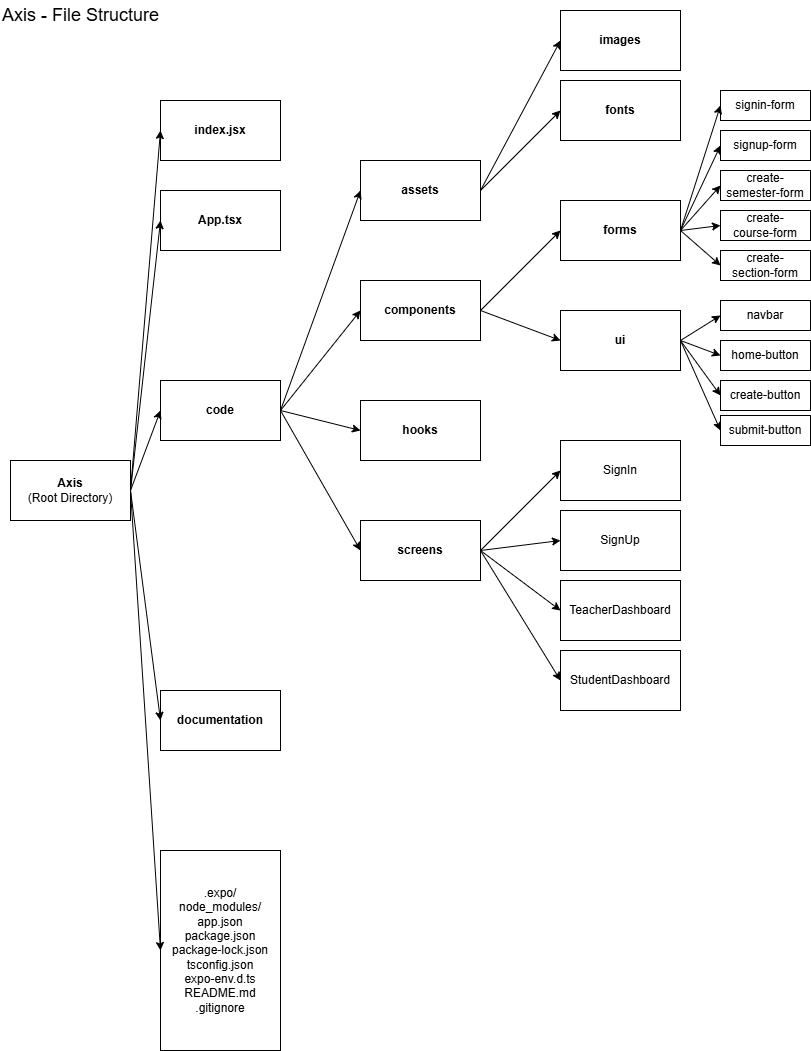

The diagram above was exported from draw.io. Its source (the exported page's mxGraphModel, read from the mxfile embedded in the PNG):
<mxGraphModel dx="1165" dy="772" grid="1" gridSize="10" guides="1" tooltips="1" connect="1" arrows="1" fold="1" page="1" pageScale="1" pageWidth="850" pageHeight="1100" math="0" shadow="0">
  <root>
    <mxCell id="0" />
    <mxCell id="1" parent="0" />
    <mxCell id="NnumaWDGpkBnscY4WgVc-1" value="&lt;b&gt;Axis&lt;/b&gt;&lt;div&gt;(Root Directory)&lt;br&gt;&lt;/div&gt;" style="rounded=0;whiteSpace=wrap;html=1;" parent="1" vertex="1">
      <mxGeometry x="10" y="460" width="120" height="60" as="geometry" />
    </mxCell>
    <mxCell id="NnumaWDGpkBnscY4WgVc-2" value="&lt;b&gt;code&lt;/b&gt;" style="rounded=0;whiteSpace=wrap;html=1;" parent="1" vertex="1">
      <mxGeometry x="160" y="380" width="120" height="60" as="geometry" />
    </mxCell>
    <mxCell id="NnumaWDGpkBnscY4WgVc-3" value="&lt;b&gt;documentation&lt;/b&gt;" style="rounded=0;whiteSpace=wrap;html=1;" parent="1" vertex="1">
      <mxGeometry x="160" y="690" width="120" height="60" as="geometry" />
    </mxCell>
    <mxCell id="NnumaWDGpkBnscY4WgVc-4" value="" style="endArrow=classic;html=1;rounded=0;exitX=1;exitY=0.5;exitDx=0;exitDy=0;entryX=0;entryY=0.5;entryDx=0;entryDy=0;" parent="1" source="NnumaWDGpkBnscY4WgVc-1" target="NnumaWDGpkBnscY4WgVc-3" edge="1">
      <mxGeometry width="50" height="50" relative="1" as="geometry">
        <mxPoint x="400" y="330" as="sourcePoint" />
        <mxPoint x="450" y="280" as="targetPoint" />
      </mxGeometry>
    </mxCell>
    <mxCell id="NnumaWDGpkBnscY4WgVc-5" value="" style="endArrow=classic;html=1;rounded=0;exitX=1;exitY=0.5;exitDx=0;exitDy=0;entryX=0;entryY=0.5;entryDx=0;entryDy=0;" parent="1" source="NnumaWDGpkBnscY4WgVc-1" target="NnumaWDGpkBnscY4WgVc-2" edge="1">
      <mxGeometry width="50" height="50" relative="1" as="geometry">
        <mxPoint x="170" y="400" as="sourcePoint" />
        <mxPoint x="250" y="500" as="targetPoint" />
      </mxGeometry>
    </mxCell>
    <mxCell id="NnumaWDGpkBnscY4WgVc-6" value="&lt;div&gt;.expo/&lt;br&gt;node_modules/&lt;/div&gt;&lt;div&gt;app.json&lt;/div&gt;&lt;div&gt;package.json&lt;/div&gt;&lt;div&gt;package-lock.json&lt;/div&gt;&lt;div&gt;tsconfig.json&lt;/div&gt;&lt;div&gt;expo-env.d.ts&lt;/div&gt;&lt;div&gt;README.md&lt;/div&gt;&lt;div&gt;.gitignore&lt;/div&gt;" style="rounded=0;whiteSpace=wrap;html=1;" parent="1" vertex="1">
      <mxGeometry x="160" y="850" width="120" height="200" as="geometry" />
    </mxCell>
    <mxCell id="NnumaWDGpkBnscY4WgVc-7" value="" style="endArrow=classic;html=1;rounded=0;exitX=1;exitY=0.5;exitDx=0;exitDy=0;entryX=0;entryY=0.5;entryDx=0;entryDy=0;" parent="1" source="NnumaWDGpkBnscY4WgVc-1" target="NnumaWDGpkBnscY4WgVc-6" edge="1">
      <mxGeometry width="50" height="50" relative="1" as="geometry">
        <mxPoint x="280" y="580" as="sourcePoint" />
        <mxPoint x="330" y="530" as="targetPoint" />
      </mxGeometry>
    </mxCell>
    <mxCell id="NnumaWDGpkBnscY4WgVc-9" value="&lt;b&gt;screens&lt;/b&gt;" style="rounded=0;whiteSpace=wrap;html=1;" parent="1" vertex="1">
      <mxGeometry x="360" y="520" width="120" height="60" as="geometry" />
    </mxCell>
    <mxCell id="NnumaWDGpkBnscY4WgVc-10" value="&lt;b&gt;components&lt;/b&gt;" style="rounded=0;whiteSpace=wrap;html=1;" parent="1" vertex="1">
      <mxGeometry x="360" y="280" width="120" height="60" as="geometry" />
    </mxCell>
    <mxCell id="NnumaWDGpkBnscY4WgVc-11" value="&lt;b&gt;hooks&lt;/b&gt;" style="rounded=0;whiteSpace=wrap;html=1;" parent="1" vertex="1">
      <mxGeometry x="360" y="400" width="120" height="60" as="geometry" />
    </mxCell>
    <mxCell id="NnumaWDGpkBnscY4WgVc-12" value="&lt;b&gt;assets&lt;/b&gt;" style="rounded=0;whiteSpace=wrap;html=1;" parent="1" vertex="1">
      <mxGeometry x="360" y="160" width="120" height="60" as="geometry" />
    </mxCell>
    <mxCell id="NnumaWDGpkBnscY4WgVc-13" value="" style="endArrow=classic;html=1;rounded=0;exitX=1;exitY=0.5;exitDx=0;exitDy=0;entryX=0;entryY=0.5;entryDx=0;entryDy=0;" parent="1" source="NnumaWDGpkBnscY4WgVc-2" target="NnumaWDGpkBnscY4WgVc-12" edge="1">
      <mxGeometry width="50" height="50" relative="1" as="geometry">
        <mxPoint x="350" y="400" as="sourcePoint" />
        <mxPoint x="400" y="350" as="targetPoint" />
      </mxGeometry>
    </mxCell>
    <mxCell id="NnumaWDGpkBnscY4WgVc-14" value="" style="endArrow=classic;html=1;rounded=0;exitX=1;exitY=0.5;exitDx=0;exitDy=0;entryX=0;entryY=0.5;entryDx=0;entryDy=0;" parent="1" source="NnumaWDGpkBnscY4WgVc-2" target="NnumaWDGpkBnscY4WgVc-10" edge="1">
      <mxGeometry width="50" height="50" relative="1" as="geometry">
        <mxPoint x="350" y="400" as="sourcePoint" />
        <mxPoint x="400" y="350" as="targetPoint" />
      </mxGeometry>
    </mxCell>
    <mxCell id="NnumaWDGpkBnscY4WgVc-15" value="" style="endArrow=classic;html=1;rounded=0;exitX=1;exitY=0.5;exitDx=0;exitDy=0;entryX=0;entryY=0.5;entryDx=0;entryDy=0;" parent="1" source="NnumaWDGpkBnscY4WgVc-2" target="NnumaWDGpkBnscY4WgVc-11" edge="1">
      <mxGeometry width="50" height="50" relative="1" as="geometry">
        <mxPoint x="350" y="400" as="sourcePoint" />
        <mxPoint x="400" y="350" as="targetPoint" />
      </mxGeometry>
    </mxCell>
    <mxCell id="NnumaWDGpkBnscY4WgVc-16" value="" style="endArrow=classic;html=1;rounded=0;exitX=1;exitY=0.5;exitDx=0;exitDy=0;entryX=0;entryY=0.5;entryDx=0;entryDy=0;" parent="1" source="NnumaWDGpkBnscY4WgVc-2" target="NnumaWDGpkBnscY4WgVc-9" edge="1">
      <mxGeometry width="50" height="50" relative="1" as="geometry">
        <mxPoint x="350" y="400" as="sourcePoint" />
        <mxPoint x="400" y="350" as="targetPoint" />
      </mxGeometry>
    </mxCell>
    <mxCell id="NnumaWDGpkBnscY4WgVc-17" value="&lt;b&gt;App.tsx&lt;/b&gt;" style="rounded=0;whiteSpace=wrap;html=1;" parent="1" vertex="1">
      <mxGeometry x="160" y="190" width="120" height="60" as="geometry" />
    </mxCell>
    <mxCell id="NnumaWDGpkBnscY4WgVc-18" value="" style="endArrow=classic;html=1;rounded=0;exitX=1;exitY=0.5;exitDx=0;exitDy=0;entryX=0;entryY=0.5;entryDx=0;entryDy=0;" parent="1" source="NnumaWDGpkBnscY4WgVc-1" target="NnumaWDGpkBnscY4WgVc-17" edge="1">
      <mxGeometry width="50" height="50" relative="1" as="geometry">
        <mxPoint x="360" y="370" as="sourcePoint" />
        <mxPoint x="410" y="320" as="targetPoint" />
      </mxGeometry>
    </mxCell>
    <mxCell id="NnumaWDGpkBnscY4WgVc-19" value="&lt;b&gt;index.jsx&lt;/b&gt;" style="rounded=0;whiteSpace=wrap;html=1;" parent="1" vertex="1">
      <mxGeometry x="160" y="100" width="120" height="60" as="geometry" />
    </mxCell>
    <mxCell id="NnumaWDGpkBnscY4WgVc-20" value="" style="endArrow=classic;html=1;rounded=0;exitX=1;exitY=0.5;exitDx=0;exitDy=0;entryX=0;entryY=0.5;entryDx=0;entryDy=0;" parent="1" source="NnumaWDGpkBnscY4WgVc-1" target="NnumaWDGpkBnscY4WgVc-19" edge="1">
      <mxGeometry width="50" height="50" relative="1" as="geometry">
        <mxPoint x="330" y="420" as="sourcePoint" />
        <mxPoint x="380" y="370" as="targetPoint" />
      </mxGeometry>
    </mxCell>
    <mxCell id="NnumaWDGpkBnscY4WgVc-21" value="&lt;font style=&quot;font-size: 18px;&quot;&gt;Axis - File Structure&lt;/font&gt;" style="text;html=1;align=left;verticalAlign=middle;whiteSpace=wrap;rounded=0;" parent="1" vertex="1">
      <mxGeometry width="180" height="30" as="geometry" />
    </mxCell>
    <mxCell id="D0xDtLjKObtZPV950Qda-1" value="&lt;b&gt;images&lt;/b&gt;" style="rounded=0;whiteSpace=wrap;html=1;" vertex="1" parent="1">
      <mxGeometry x="560" y="10" width="120" height="60" as="geometry" />
    </mxCell>
    <mxCell id="D0xDtLjKObtZPV950Qda-2" value="" style="endArrow=classic;html=1;rounded=0;exitX=1;exitY=0.5;exitDx=0;exitDy=0;entryX=0;entryY=0.5;entryDx=0;entryDy=0;" edge="1" parent="1" source="NnumaWDGpkBnscY4WgVc-12" target="D0xDtLjKObtZPV950Qda-1">
      <mxGeometry width="50" height="50" relative="1" as="geometry">
        <mxPoint x="340" y="330" as="sourcePoint" />
        <mxPoint x="390" y="280" as="targetPoint" />
      </mxGeometry>
    </mxCell>
    <mxCell id="D0xDtLjKObtZPV950Qda-3" value="&lt;b&gt;fonts&lt;/b&gt;" style="rounded=0;whiteSpace=wrap;html=1;" vertex="1" parent="1">
      <mxGeometry x="560" y="80" width="120" height="60" as="geometry" />
    </mxCell>
    <mxCell id="D0xDtLjKObtZPV950Qda-4" value="" style="endArrow=classic;html=1;rounded=0;exitX=1;exitY=0.5;exitDx=0;exitDy=0;entryX=0;entryY=0.5;entryDx=0;entryDy=0;" edge="1" parent="1" source="NnumaWDGpkBnscY4WgVc-12" target="D0xDtLjKObtZPV950Qda-3">
      <mxGeometry width="50" height="50" relative="1" as="geometry">
        <mxPoint x="340" y="330" as="sourcePoint" />
        <mxPoint x="390" y="280" as="targetPoint" />
      </mxGeometry>
    </mxCell>
    <mxCell id="D0xDtLjKObtZPV950Qda-5" value="" style="endArrow=classic;html=1;rounded=0;exitX=1;exitY=0.5;exitDx=0;exitDy=0;entryX=0;entryY=0.5;entryDx=0;entryDy=0;" edge="1" parent="1" source="NnumaWDGpkBnscY4WgVc-9" target="D0xDtLjKObtZPV950Qda-6">
      <mxGeometry width="50" height="50" relative="1" as="geometry">
        <mxPoint x="340" y="400" as="sourcePoint" />
        <mxPoint x="520" y="460" as="targetPoint" />
      </mxGeometry>
    </mxCell>
    <mxCell id="D0xDtLjKObtZPV950Qda-6" value="SignIn" style="rounded=0;whiteSpace=wrap;html=1;" vertex="1" parent="1">
      <mxGeometry x="560" y="440" width="120" height="60" as="geometry" />
    </mxCell>
    <mxCell id="D0xDtLjKObtZPV950Qda-7" value="SignUp" style="rounded=0;whiteSpace=wrap;html=1;" vertex="1" parent="1">
      <mxGeometry x="560" y="510" width="120" height="60" as="geometry" />
    </mxCell>
    <mxCell id="D0xDtLjKObtZPV950Qda-8" value="TeacherDashboard" style="rounded=0;whiteSpace=wrap;html=1;" vertex="1" parent="1">
      <mxGeometry x="560" y="580" width="120" height="60" as="geometry" />
    </mxCell>
    <mxCell id="D0xDtLjKObtZPV950Qda-9" value="StudentDashboard" style="rounded=0;whiteSpace=wrap;html=1;" vertex="1" parent="1">
      <mxGeometry x="560" y="650" width="120" height="60" as="geometry" />
    </mxCell>
    <mxCell id="D0xDtLjKObtZPV950Qda-10" value="" style="endArrow=classic;html=1;rounded=0;exitX=1;exitY=0.5;exitDx=0;exitDy=0;entryX=0;entryY=0.5;entryDx=0;entryDy=0;" edge="1" parent="1" source="NnumaWDGpkBnscY4WgVc-9" target="D0xDtLjKObtZPV950Qda-7">
      <mxGeometry width="50" height="50" relative="1" as="geometry">
        <mxPoint x="340" y="450" as="sourcePoint" />
        <mxPoint x="390" y="400" as="targetPoint" />
      </mxGeometry>
    </mxCell>
    <mxCell id="D0xDtLjKObtZPV950Qda-11" value="" style="endArrow=classic;html=1;rounded=0;exitX=1;exitY=0.5;exitDx=0;exitDy=0;entryX=0;entryY=0.5;entryDx=0;entryDy=0;" edge="1" parent="1" source="NnumaWDGpkBnscY4WgVc-9" target="D0xDtLjKObtZPV950Qda-8">
      <mxGeometry width="50" height="50" relative="1" as="geometry">
        <mxPoint x="340" y="450" as="sourcePoint" />
        <mxPoint x="390" y="400" as="targetPoint" />
      </mxGeometry>
    </mxCell>
    <mxCell id="D0xDtLjKObtZPV950Qda-12" value="" style="endArrow=classic;html=1;rounded=0;exitX=1;exitY=0.5;exitDx=0;exitDy=0;entryX=0;entryY=0.5;entryDx=0;entryDy=0;" edge="1" parent="1" source="NnumaWDGpkBnscY4WgVc-9" target="D0xDtLjKObtZPV950Qda-9">
      <mxGeometry width="50" height="50" relative="1" as="geometry">
        <mxPoint x="490" y="560" as="sourcePoint" />
        <mxPoint x="570" y="620" as="targetPoint" />
      </mxGeometry>
    </mxCell>
    <mxCell id="D0xDtLjKObtZPV950Qda-14" value="&lt;b&gt;forms&lt;/b&gt;" style="rounded=0;whiteSpace=wrap;html=1;" vertex="1" parent="1">
      <mxGeometry x="560" y="200" width="120" height="60" as="geometry" />
    </mxCell>
    <mxCell id="D0xDtLjKObtZPV950Qda-15" value="&lt;b&gt;ui&lt;/b&gt;" style="rounded=0;whiteSpace=wrap;html=1;" vertex="1" parent="1">
      <mxGeometry x="560" y="310" width="120" height="60" as="geometry" />
    </mxCell>
    <mxCell id="D0xDtLjKObtZPV950Qda-16" value="" style="endArrow=classic;html=1;rounded=0;exitX=1;exitY=0.5;exitDx=0;exitDy=0;entryX=0;entryY=0.5;entryDx=0;entryDy=0;" edge="1" parent="1" source="NnumaWDGpkBnscY4WgVc-10" target="D0xDtLjKObtZPV950Qda-14">
      <mxGeometry width="50" height="50" relative="1" as="geometry">
        <mxPoint x="430" y="450" as="sourcePoint" />
        <mxPoint x="480" y="400" as="targetPoint" />
      </mxGeometry>
    </mxCell>
    <mxCell id="D0xDtLjKObtZPV950Qda-17" value="" style="endArrow=classic;html=1;rounded=0;exitX=1;exitY=0.5;exitDx=0;exitDy=0;entryX=0;entryY=0.5;entryDx=0;entryDy=0;" edge="1" parent="1" source="NnumaWDGpkBnscY4WgVc-10" target="D0xDtLjKObtZPV950Qda-15">
      <mxGeometry width="50" height="50" relative="1" as="geometry">
        <mxPoint x="430" y="450" as="sourcePoint" />
        <mxPoint x="480" y="400" as="targetPoint" />
      </mxGeometry>
    </mxCell>
    <mxCell id="D0xDtLjKObtZPV950Qda-18" value="signin-form" style="rounded=0;whiteSpace=wrap;html=1;" vertex="1" parent="1">
      <mxGeometry x="720" y="90" width="90" height="30" as="geometry" />
    </mxCell>
    <mxCell id="D0xDtLjKObtZPV950Qda-22" value="signup-form" style="rounded=0;whiteSpace=wrap;html=1;" vertex="1" parent="1">
      <mxGeometry x="720" y="130" width="90" height="30" as="geometry" />
    </mxCell>
    <mxCell id="D0xDtLjKObtZPV950Qda-23" value="create-semester-form" style="rounded=0;whiteSpace=wrap;html=1;" vertex="1" parent="1">
      <mxGeometry x="720" y="170" width="90" height="30" as="geometry" />
    </mxCell>
    <mxCell id="D0xDtLjKObtZPV950Qda-24" value="create-&lt;div&gt;course-form&lt;/div&gt;" style="rounded=0;whiteSpace=wrap;html=1;" vertex="1" parent="1">
      <mxGeometry x="720" y="210" width="90" height="30" as="geometry" />
    </mxCell>
    <mxCell id="D0xDtLjKObtZPV950Qda-25" value="create-&lt;div&gt;section-form&lt;/div&gt;" style="rounded=0;whiteSpace=wrap;html=1;" vertex="1" parent="1">
      <mxGeometry x="720" y="250" width="90" height="30" as="geometry" />
    </mxCell>
    <mxCell id="D0xDtLjKObtZPV950Qda-26" value="" style="endArrow=classic;html=1;rounded=0;exitX=1;exitY=0.5;exitDx=0;exitDy=0;entryX=0;entryY=0.5;entryDx=0;entryDy=0;" edge="1" parent="1" source="D0xDtLjKObtZPV950Qda-14" target="D0xDtLjKObtZPV950Qda-18">
      <mxGeometry width="50" height="50" relative="1" as="geometry">
        <mxPoint x="540" y="330" as="sourcePoint" />
        <mxPoint x="590" y="280" as="targetPoint" />
      </mxGeometry>
    </mxCell>
    <mxCell id="D0xDtLjKObtZPV950Qda-27" value="" style="endArrow=classic;html=1;rounded=0;exitX=1;exitY=0.5;exitDx=0;exitDy=0;entryX=0;entryY=0.5;entryDx=0;entryDy=0;" edge="1" parent="1" source="D0xDtLjKObtZPV950Qda-14" target="D0xDtLjKObtZPV950Qda-22">
      <mxGeometry width="50" height="50" relative="1" as="geometry">
        <mxPoint x="690" y="240" as="sourcePoint" />
        <mxPoint x="730" y="115" as="targetPoint" />
      </mxGeometry>
    </mxCell>
    <mxCell id="D0xDtLjKObtZPV950Qda-28" value="" style="endArrow=classic;html=1;rounded=0;exitX=1;exitY=0.5;exitDx=0;exitDy=0;entryX=0;entryY=0.5;entryDx=0;entryDy=0;" edge="1" parent="1" source="D0xDtLjKObtZPV950Qda-14" target="D0xDtLjKObtZPV950Qda-23">
      <mxGeometry width="50" height="50" relative="1" as="geometry">
        <mxPoint x="690" y="240" as="sourcePoint" />
        <mxPoint x="730" y="155" as="targetPoint" />
      </mxGeometry>
    </mxCell>
    <mxCell id="D0xDtLjKObtZPV950Qda-29" value="" style="endArrow=classic;html=1;rounded=0;exitX=1;exitY=0.5;exitDx=0;exitDy=0;entryX=0;entryY=0.5;entryDx=0;entryDy=0;" edge="1" parent="1" source="D0xDtLjKObtZPV950Qda-14" target="D0xDtLjKObtZPV950Qda-24">
      <mxGeometry width="50" height="50" relative="1" as="geometry">
        <mxPoint x="690" y="240" as="sourcePoint" />
        <mxPoint x="730" y="195" as="targetPoint" />
      </mxGeometry>
    </mxCell>
    <mxCell id="D0xDtLjKObtZPV950Qda-30" value="" style="endArrow=classic;html=1;rounded=0;exitX=1;exitY=0.5;exitDx=0;exitDy=0;entryX=0;entryY=0.5;entryDx=0;entryDy=0;" edge="1" parent="1" source="D0xDtLjKObtZPV950Qda-14" target="D0xDtLjKObtZPV950Qda-25">
      <mxGeometry width="50" height="50" relative="1" as="geometry">
        <mxPoint x="690" y="240" as="sourcePoint" />
        <mxPoint x="730" y="235" as="targetPoint" />
      </mxGeometry>
    </mxCell>
    <mxCell id="D0xDtLjKObtZPV950Qda-31" value="navbar" style="rounded=0;whiteSpace=wrap;html=1;" vertex="1" parent="1">
      <mxGeometry x="720" y="300" width="90" height="30" as="geometry" />
    </mxCell>
    <mxCell id="D0xDtLjKObtZPV950Qda-32" value="home-button" style="rounded=0;whiteSpace=wrap;html=1;" vertex="1" parent="1">
      <mxGeometry x="720" y="340" width="90" height="30" as="geometry" />
    </mxCell>
    <mxCell id="D0xDtLjKObtZPV950Qda-33" value="create-button" style="rounded=0;whiteSpace=wrap;html=1;" vertex="1" parent="1">
      <mxGeometry x="720" y="380" width="90" height="30" as="geometry" />
    </mxCell>
    <mxCell id="D0xDtLjKObtZPV950Qda-35" value="submit-button" style="rounded=0;whiteSpace=wrap;html=1;" vertex="1" parent="1">
      <mxGeometry x="720" y="415" width="90" height="30" as="geometry" />
    </mxCell>
    <mxCell id="D0xDtLjKObtZPV950Qda-36" value="" style="endArrow=classic;html=1;rounded=0;exitX=1;exitY=0.5;exitDx=0;exitDy=0;entryX=0;entryY=0.5;entryDx=0;entryDy=0;" edge="1" parent="1" source="D0xDtLjKObtZPV950Qda-15" target="D0xDtLjKObtZPV950Qda-31">
      <mxGeometry width="50" height="50" relative="1" as="geometry">
        <mxPoint x="690" y="240" as="sourcePoint" />
        <mxPoint x="730" y="275" as="targetPoint" />
      </mxGeometry>
    </mxCell>
    <mxCell id="D0xDtLjKObtZPV950Qda-37" value="" style="endArrow=classic;html=1;rounded=0;exitX=1;exitY=0.5;exitDx=0;exitDy=0;entryX=0;entryY=0.5;entryDx=0;entryDy=0;" edge="1" parent="1" source="D0xDtLjKObtZPV950Qda-15" target="D0xDtLjKObtZPV950Qda-32">
      <mxGeometry width="50" height="50" relative="1" as="geometry">
        <mxPoint x="690" y="350" as="sourcePoint" />
        <mxPoint x="730" y="325" as="targetPoint" />
      </mxGeometry>
    </mxCell>
    <mxCell id="D0xDtLjKObtZPV950Qda-38" value="" style="endArrow=classic;html=1;rounded=0;exitX=1;exitY=0.5;exitDx=0;exitDy=0;entryX=0;entryY=0.5;entryDx=0;entryDy=0;" edge="1" parent="1" source="D0xDtLjKObtZPV950Qda-15" target="D0xDtLjKObtZPV950Qda-33">
      <mxGeometry width="50" height="50" relative="1" as="geometry">
        <mxPoint x="690" y="350" as="sourcePoint" />
        <mxPoint x="730" y="365" as="targetPoint" />
      </mxGeometry>
    </mxCell>
    <mxCell id="D0xDtLjKObtZPV950Qda-39" value="" style="endArrow=classic;html=1;rounded=0;exitX=1;exitY=0.5;exitDx=0;exitDy=0;entryX=0;entryY=0.5;entryDx=0;entryDy=0;" edge="1" parent="1" source="D0xDtLjKObtZPV950Qda-15" target="D0xDtLjKObtZPV950Qda-35">
      <mxGeometry width="50" height="50" relative="1" as="geometry">
        <mxPoint x="690" y="350" as="sourcePoint" />
        <mxPoint x="730" y="405" as="targetPoint" />
      </mxGeometry>
    </mxCell>
  </root>
</mxGraphModel>